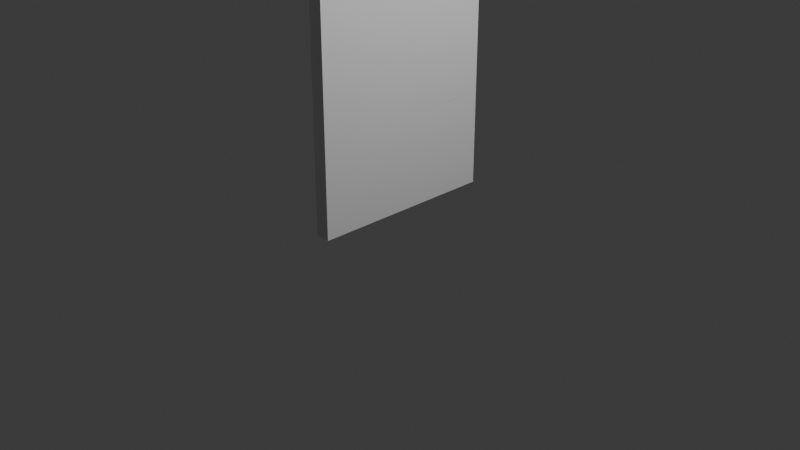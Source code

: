 # Source: Door.blend  (saved by Blender 4.0.36; exported with 4.5.12 LTS)
import bpy
from mathutils import Matrix  # noqa: F401  (used for matrix-valued properties, if any)

bpy.ops.wm.read_factory_settings(use_empty=True)
scene = bpy.context.scene
scene.name = 'Scene'

# ---- collections
col_collection = bpy.data.collections.new('Collection'); scene.collection.children.link(col_collection)

# ---- materials (node trees are filled in below, after node groups)
mat_material = bpy.data.materials.new('Material')
mat_material.alpha_threshold = 0.0
mat_material.use_transparent_shadow = False
mat_material.roughness = 0.5
mat_material.line_color = (0.0, 0.0, 0.0, 1.0)

# ---- material node trees
mat_material.use_nodes = True; mat_material.node_tree.nodes.clear()
_N = mat_material.node_tree.nodes; _L = mat_material.node_tree.links
n0 = _N.new('ShaderNodeOutputMaterial'); n0.name = 'Material Output'; n0.location = (300, 300)
n1 = _N.new('ShaderNodeBsdfPrincipled'); n1.name = 'Principled BSDF'; n1.location = (10, 300)
n1.inputs[3].default_value = 1.45
_L.new(n1.outputs[0], n0.inputs[0])
n0.is_active_output = True

# ---- world
world_world = bpy.data.worlds.new('World'); scene.world = world_world
world_world.use_nodes = True; world_world.node_tree.nodes.clear()
_N = world_world.node_tree.nodes; _L = world_world.node_tree.links
n0 = _N.new('ShaderNodeOutputWorld'); n0.name = 'World Output'; n0.location = (300, 300)
n1 = _N.new('ShaderNodeBackground'); n1.name = 'Background'; n1.location = (10, 300)
n1.inputs[0].default_value = (0.05088, 0.05088, 0.05088, 1.0)
_L.new(n1.outputs[0], n0.inputs[0])
n0.is_active_output = True
world_world.color = (0.05088, 0.05088, 0.05088)
world_world.use_sun_shadow = False
world_world.sun_shadow_jitter_overblur = 0.0

# ---- cameras
cam_camera = bpy.data.cameras.new('Camera')
cam_camera.clip_end = 100.0
cam_camera.ortho_scale = 7.314

# ---- lights
light_light = bpy.data.lights.new('Light', 'POINT')
light_light.transmission_factor = 0.0
light_light.use_soft_falloff = False
light_light.energy = 1000.0
light_light.shadow_soft_size = 0.1
light_light.shadow_maximum_resolution = 0.006
light_light.use_absolute_resolution = True

# ---- meshes
me_cube = bpy.data.meshes.new('Cube')
me_cube.from_pydata([(1.0, 0.7839, 0.7839), (1.0, 0.7839, -0.7839), (1.0, -0.7839, 0.7839), (1.0, -0.7839, -0.7839), (-1.0, 1.0, 1.0), (-1.0, 1.0, -1.0), (-1.0, -1.0, 1.0), (-1.0, -1.0, -1.0), (1.0, 1.0, 1.0), (1.0, 1.0, -1.0), (1.0, -1.0, 1.0), (1.0, -1.0, -1.0), (1.0, 0.8923, 0.8923), (1.0, 0.8923, -0.8923), (1.0, -0.8923, 0.8923), (1.0, -0.8923, -0.8923), (1.0, 0.7839, -0.3219), (1.0, -0.7839, -0.3219), (1.0, 0.117, 0.7848), (1.0, 0.0, -0.7839), (1.0, 0.0, -0.3219), (1.0, 0.7839, -0.2311), (1.0, -0.7839, -0.2311), (1.0, 0.117, -0.2302), (1.0, -0.1168, -0.7839), (1.0, 0.7839, -0.7839), (1.0, -0.7839, -0.7839), (1.0, 0.7839, -0.3219), (1.0, -0.1168, -0.3219), (1.0, -0.7839, -0.3219), (1.0, 0.1166, -0.3219), (1.0, 0.1166, -0.7839), (1.0, -0.1147, 0.7839), (1.0, -0.1147, -0.2311), (1.0, -0.1147, 0.7848), (1.0, -0.1147, -0.2302), (1.0, 0.7839, -0.2302), (1.0, 0.1166, -0.2302), (1.0, -0.1168, -0.2311), (1.0, -0.7839, -0.2311), (1.0, -0.1168, -0.3219), (1.0, -0.1168, -0.2302), (1.0, -0.1168, -0.3219), (1.0, -0.1168, -0.7839)], [], [(8, 4, 6, 10), (11, 10, 6, 7), (7, 6, 4, 5), (5, 9, 11, 7), (33, 32, 2, 22), (5, 4, 8, 9), (12, 13, 9, 8), (15, 14, 10, 11), (14, 12, 8, 10), (13, 15, 11, 9), (0, 21, 1, 13, 12), (3, 22, 2, 14, 15), (2, 18, 0, 12, 14), (1, 19, 3, 15, 13), (3, 19, 24, 26), (16, 20, 30, 27), (21, 0, 18, 23), (24, 28, 29, 26), (25, 27, 30, 31), (17, 3, 26, 29), (1, 16, 27, 25), (19, 1, 25, 31), (20, 17, 29, 28), (23, 18, 34, 35), (30, 27, 36, 37), (28, 29, 39, 38), (30, 37, 41, 40), (31, 30, 42, 43)])
_uv = me_cube.uv_layers.new(name='UVMap')
_uv.uv.foreach_set('vector', [0.625, 0.5, 0.875, 0.5, 0.875, 0.75, 0.625, 0.75, 0.375, 0.75, 0.625, 0.75, 0.625, 1.0, 0.375, 1.0, 0.375, 0.0, 0.625, 0.0, 0.625, 0.25, 0.375, 0.25, 0.125, 0.5, 0.375, 0.5, 0.375, 0.75, 0.125, 0.75, 0.5, 0.625, 0.598, 0.625, 0.598, 0.723, 0.5, 0.723, 0.375, 0.25, 0.625, 0.25, 0.625, 0.5, 0.375, 0.5, 0.6115, 0.5135, 0.3885, 0.5135, 0.375, 0.5, 0.625, 0.5, 0.3885, 0.7365, 0.6115, 0.7365, 0.625, 0.75, 0.375, 0.75, 0.6115, 0.7365, 0.6115, 0.5135, 0.625, 0.5, 0.625, 0.75, 0.3885, 0.5135, 0.3885, 0.7365, 0.375, 0.75, 0.375, 0.5, 0.598, 0.527, 0.5, 0.527, 0.402, 0.527, 0.3885, 0.5135, 0.6115, 0.5135, 0.402, 0.723, 0.5, 0.723, 0.598, 0.723, 0.6115, 0.7365, 0.3885, 0.7365, 0.598, 0.723, 0.598, 0.625, 0.598, 0.527, 0.6115, 0.5135, 0.6115, 0.7365, 0.402, 0.527, 0.402, 0.625, 0.402, 0.723, 0.3885, 0.7365, 0.3885, 0.5135, 0.402, 0.723, 0.402, 0.625, 0.402, 0.625, 0.402, 0.723, 0.0, 0.0, 0.0, 0.0, 0.0, 0.0, 0.0, 0.0, 0.5, 0.527, 0.598, 0.527, 0.598, 0.625, 0.5, 0.625, 0.402, 0.625, 0.5, 0.625, 0.5, 0.723, 0.402, 0.723, 0.402, 0.527, 0.5, 0.527, 0.5, 0.625, 0.402, 0.625, 0.0, 0.0, 0.0, 0.0, 0.0, 0.0, 0.0, 0.0, 0.0, 0.0, 0.0, 0.0, 0.0, 0.0, 0.0, 0.0, 0.402, 0.625, 0.402, 0.527, 0.402, 0.527, 0.402, 0.625, 0.0, 0.0, 0.0, 0.0, 0.0, 0.0, 0.0, 0.0, 0.5, 0.625, 0.598, 0.625, 0.598, 0.625, 0.5, 0.625, 0.0, 0.0, 0.0, 0.0, 0.0, 0.0, 0.0, 0.0, 0.5, 0.625, 0.5, 0.723, 0.5, 0.723, 0.5, 0.625, 0.0, 0.0, 0.0, 0.0, 0.0, 0.0, 0.0, 0.0, 0.402, 0.625, 0.5, 0.625, 0.5, 0.625, 0.402, 0.625])
me_cube.materials.append(mat_material)
me_cube.use_mirror_vertex_groups = False
me_cube.update()

# ---- objects
ob_cube = bpy.data.objects.new('Cube', me_cube)
ob_light = bpy.data.objects.new('Light', light_light)
ob_camera = bpy.data.objects.new('Camera', cam_camera)

# ---- transforms, parenting, visibility, modifiers, constraints
ob_cube.location = (0.0, 0.0, 1.43)
ob_cube.scale = (0.07697, 1.0, 1.302)
ob_cube.lock_rotations_4d = False
ob_cube.empty_display_type = 'ARROWS'
ob_cube.lineart.crease_threshold = 0.0
ob_light.location = (4.076, 1.005, 5.904)
ob_light.rotation_euler = (0.6503, 0.05522, 1.866)
ob_light.lock_rotations_4d = False
ob_light.empty_display_type = 'ARROWS'
ob_light.color = (0.0, 0.0, 0.0, 0.0)
ob_light.lineart.crease_threshold = 0.0
ob_camera.location = (7.359, -6.926, 4.958)
ob_camera.rotation_euler = (1.109, 0.0, 0.8149)
ob_camera.lock_rotations_4d = False
ob_camera.empty_display_type = 'ARROWS'
ob_camera.color = (0.0, 0.0, 0.0, 0.0)
ob_camera.display_type = 'WIRE'
ob_camera.lineart.crease_threshold = 0.0

# ---- collection membership
col_collection.objects.link(ob_cube)
col_collection.objects.link(ob_light)
col_collection.objects.link(ob_camera)

# ---- scene / render settings (as saved in the file)
scene.camera = ob_camera
scene.frame_start = 1; scene.frame_end = 250; scene.frame_set(1)
scene.render.engine = 'BLENDER_EEVEE_NEXT'
scene.cycles.sampling_pattern = 'TABULATED_SOBOL'
bpy.context.view_layer.update()
